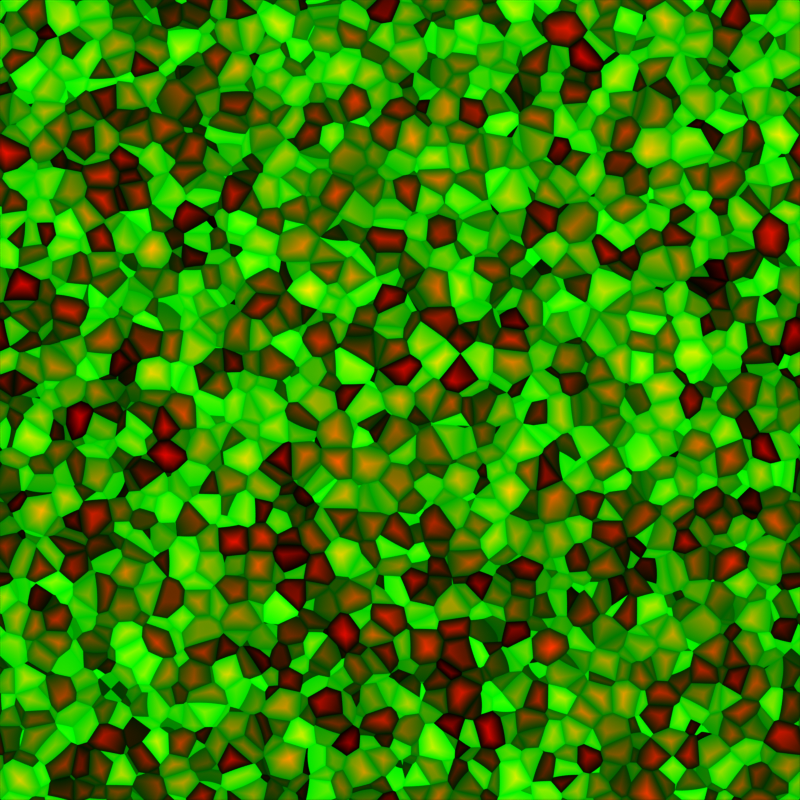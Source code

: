 # Source: dust.blend  (saved by Blender 3.0.42; exported with 4.5.12 LTS)
import bpy
from mathutils import Matrix  # noqa: F401  (used for matrix-valued properties, if any)

bpy.ops.wm.read_factory_settings(use_empty=True)
scene = bpy.context.scene
scene.name = 'Scene'

# ---- collections
col_collection = bpy.data.collections.new('Collection'); scene.collection.children.link(col_collection)

# ---- materials (node trees are filled in below, after node groups)
mat_material_001 = bpy.data.materials.new('Material.001')
mat_material_001.use_transparent_shadow = False

# ---- material node trees
mat_material_001.use_nodes = True; mat_material_001.node_tree.nodes.clear()
_N = mat_material_001.node_tree.nodes; _L = mat_material_001.node_tree.links
n0 = _N.new('ShaderNodeOutputMaterial'); n0.name = 'Material Output'; n0.location = (1074, 300)
n1 = _N.new('ShaderNodeValToRGB'); n1.name = 'ColorRamp.001'; n1.location = (190, 45)
n1.color_ramp.interpolation = 'EASE'
while len(n1.color_ramp.elements) > 1: n1.color_ramp.elements.remove(n1.color_ramp.elements[-1])
n1.color_ramp.elements[0].position = 0.0; n1.color_ramp.elements[0].color = (0.0, 0.0, 0.0, 1.0)
_e = n1.color_ramp.elements.new(1.0); _e.color = (1.0, 1.0, 1.0, 1.0)
n2 = _N.new('ShaderNodeSeparateXYZ'); n2.name = 'Separate XYZ'; n2.location = (-736, -125)
n2.hide = True
n3 = _N.new('ShaderNodeCombineXYZ'); n3.name = 'Combine XYZ'; n3.location = (-318, -107)
n3.hide = True
n4 = _N.new('ShaderNodeVectorMath'); n4.name = 'Vector Math'; n4.location = (-944, -21)
n4.operation = 'SCALE'
n4.inputs[3].default_value = 6.283
n5 = _N.new('ShaderNodeTexCoord'); n5.name = 'Texture Coordinate'; n5.location = (-1139, -38)
n6 = _N.new('ShaderNodeEmission'); n6.name = 'Emission'; n6.location = (857, 290)
n7 = _N.new('ShaderNodeCombineColor'); n7.name = 'Combine RGB'; n7.location = (575, 199)
n8 = _N.new('ShaderNodeTexVoronoi'); n8.name = 'Voronoi Texture.001'; n8.location = (-127, 86)
n8.voronoi_dimensions = '4D'
n9 = _N.new('ShaderNodeValue'); n9.name = 'Value'; n9.location = (-398, 202)
n9.outputs[0].default_value = 5.0
n10 = _N.new('ShaderNodeMath'); n10.name = 'Math.001'; n10.location = (-530, -77)
n10.hide = True
n10.operation = 'COSINE'
n11 = _N.new('ShaderNodeMath'); n11.name = 'Math'; n11.location = (-532, -20)
n11.hide = True
n11.operation = 'SINE'
n12 = _N.new('ShaderNodeMath'); n12.name = 'Math.003'; n12.location = (-524, -218)
n12.hide = True
n12.operation = 'COSINE'
n13 = _N.new('ShaderNodeMath'); n13.name = 'Math.004'; n13.location = (-526, -160)
n13.hide = True
n13.operation = 'SINE'
n14 = _N.new('ShaderNodeTexVoronoi'); n14.name = 'Voronoi Texture.002'; n14.location = (-122, 332)
n14.voronoi_dimensions = '4D'
n14.feature = 'DISTANCE_TO_EDGE'
n15 = _N.new('ShaderNodeMath'); n15.name = 'Math.002'; n15.location = (295, 295)
n15.operation = 'MULTIPLY'
n15.inputs[1].default_value = 2.0
_L.new(n6.outputs[0], n0.inputs[0])
_L.new(n8.outputs[1], n1.inputs[0])
_L.new(n4.outputs[0], n2.inputs[0])
_L.new(n2.outputs[0], n11.inputs[0])
_L.new(n2.outputs[0], n10.inputs[0])
_L.new(n11.outputs[0], n3.inputs[0])
_L.new(n10.outputs[0], n3.inputs[1])
_L.new(n5.outputs[2], n4.inputs[0])
_L.new(n3.outputs[0], n8.inputs[0])
_L.new(n7.outputs[0], n6.inputs[0])
_L.new(n1.outputs[0], n7.inputs[1])
_L.new(n3.outputs[0], n14.inputs[0])
_L.new(n9.outputs[0], n14.inputs[2])
_L.new(n9.outputs[0], n8.inputs[2])
_L.new(n2.outputs[1], n13.inputs[0])
_L.new(n2.outputs[1], n12.inputs[0])
_L.new(n13.outputs[0], n3.inputs[2])
_L.new(n12.outputs[0], n8.inputs[1])
_L.new(n12.outputs[0], n14.inputs[1])
_L.new(n14.outputs[0], n15.inputs[0])
_L.new(n15.outputs[0], n7.inputs[0])
n0.is_active_output = True

# ---- world
world_world = bpy.data.worlds.new('World'); scene.world = world_world
world_world.use_nodes = True; world_world.node_tree.nodes.clear()
_N = world_world.node_tree.nodes; _L = world_world.node_tree.links
n0 = _N.new('ShaderNodeOutputWorld'); n0.name = 'World Output'; n0.location = (300, 300)
n1 = _N.new('ShaderNodeBackground'); n1.name = 'Background'; n1.location = (10, 300)
n1.inputs[0].default_value = (0.05088, 0.05088, 0.05088, 1.0)
_L.new(n1.outputs[0], n0.inputs[0])
n0.is_active_output = True
world_world.color = (0.05088, 0.05088, 0.05088)
world_world.use_sun_shadow = False
world_world.sun_shadow_jitter_overblur = 0.0

# ---- cameras
cam_camera = bpy.data.cameras.new('Camera')
cam_camera.type = 'ORTHO'
cam_camera.clip_end = 100.0
cam_camera.ortho_scale = 2.0

# ---- lights
light_light = bpy.data.lights.new('Light', 'POINT')
light_light.transmission_factor = 0.0
light_light.energy = 1000.0
light_light.shadow_soft_size = 0.1
light_light.shadow_maximum_resolution = 0.006
light_light.use_absolute_resolution = True

# ---- meshes
me_plane = bpy.data.meshes.new('Plane')
me_plane.from_pydata([(-1.0, -1.0, 0.0), (1.0, -1.0, 0.0), (-1.0, 1.0, 0.0), (1.0, 1.0, 0.0)], [], [(0, 1, 3, 2)])
_uv = me_plane.uv_layers.new(name='UVMap')
_uv.uv.foreach_set('vector', [0.9999, 0.9999, 0.0001001, 0.9999, 9.998e-05, 0.0001001, 0.9999, 9.998e-05])
me_plane.materials.append(mat_material_001)
me_plane.use_remesh_fix_poles = True
me_plane.use_remesh_preserve_attributes = False
me_plane.update()

# ---- objects
ob_light = bpy.data.objects.new('Light', light_light)
ob_camera = bpy.data.objects.new('Camera', cam_camera)
ob_plane = bpy.data.objects.new('Plane', me_plane)

# ---- transforms, parenting, visibility, modifiers, constraints
ob_light.location = (4.076, 1.005, 5.904)
ob_light.rotation_euler = (0.6503, 0.05522, 1.866)
ob_light.lock_rotations_4d = False
ob_light.empty_display_type = 'ARROWS'
ob_light.color = (0.0, 0.0, 0.0, 0.0)
ob_light.lineart.crease_threshold = 0.0
ob_camera.location = (0.0, 0.0, 5.0)
ob_camera.lock_rotations_4d = False
ob_camera.empty_display_type = 'ARROWS'
ob_camera.color = (0.0, 0.0, 0.0, 0.0)
ob_camera.display_type = 'WIRE'
ob_camera.lineart.crease_threshold = 0.0
ob_plane.location = (0.0, 0.0, 0.0)

# ---- collection membership
col_collection.objects.link(ob_light)
col_collection.objects.link(ob_camera)
col_collection.objects.link(ob_plane)

# ---- scene / render settings (as saved in the file)
scene.camera = ob_camera
scene.frame_start = 1; scene.frame_end = 250; scene.frame_set(1)
scene.render.engine = 'BLENDER_EEVEE_NEXT'
scene.render.resolution_x = 512
scene.render.resolution_y = 512
scene.cycles.sampling_pattern = 'TABULATED_SOBOL'
scene.cycles.use_light_tree = False
scene.eevee.taa_samples = 10
scene.eevee.taa_render_samples = 10
scene.view_settings.view_transform = 'Raw'
bpy.context.view_layer.update()
